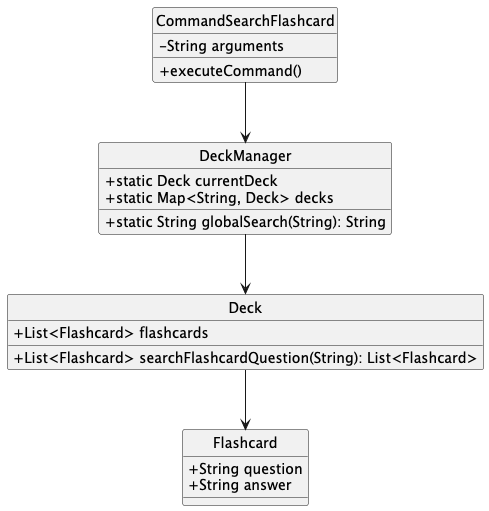

The diagram above was rendered by PlantUML. Its source (embedded in the PNG):
@startuml
hide circle
skinparam classAttributeIconSize 0
class CommandSearchFlashcard {
  - String arguments
  + executeCommand()
}

class DeckManager {
  + static Deck currentDeck
  + static Map<String, Deck> decks
  + static String globalSearch(String): String
}

class Deck {
  + List<Flashcard> flashcards
  + List<Flashcard> searchFlashcardQuestion(String): List<Flashcard>
}

class Flashcard {
  + String question
  + String answer
}

CommandSearchFlashcard --> DeckManager
DeckManager --> Deck
Deck --> Flashcard
@enduml